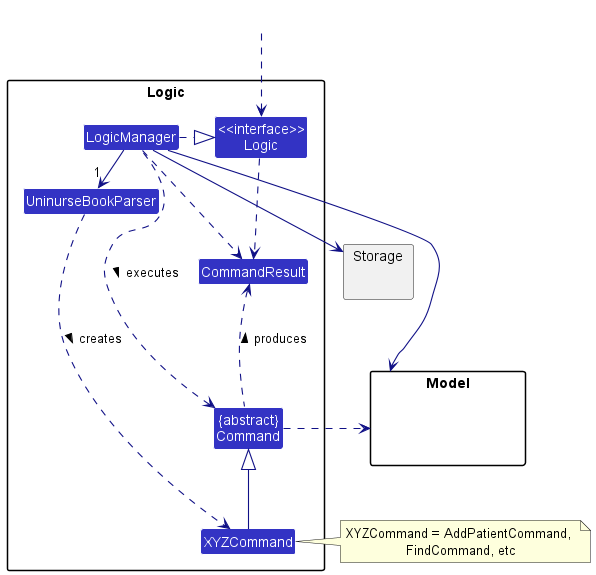

The diagram above was rendered by PlantUML. Its source (embedded in the PNG):
@startuml
!include style.puml
skinparam arrowThickness 1.1
skinparam arrowColor LOGIC_COLOR_T4
skinparam classBackgroundColor LOGIC_COLOR

package Logic {

Class UninurseBookParser
Class XYZCommand
Class CommandResult
Class "{abstract}\nCommand" as Command


Class "<<interface>>\nLogic" as Logic
Class LogicManager
}

package Model{
Class HiddenModel #FFFFFF
}

package Storage{
}

Class HiddenOutside #FFFFFF
HiddenOutside ..> Logic

LogicManager .right.|> Logic
LogicManager -right->"1" UninurseBookParser
UninurseBookParser ..> XYZCommand : creates >

XYZCommand -up-|> Command
LogicManager .left.> Command : executes >

LogicManager --> Model
LogicManager --> Storage
Storage --[hidden] Model
Command .[hidden]up.> Storage
Command .right.> Model
note right of XYZCommand: XYZCommand = AddPatientCommand, \nFindCommand, etc

Logic ..> CommandResult
LogicManager .down.> CommandResult
Command .up.> CommandResult : produces >
@enduml